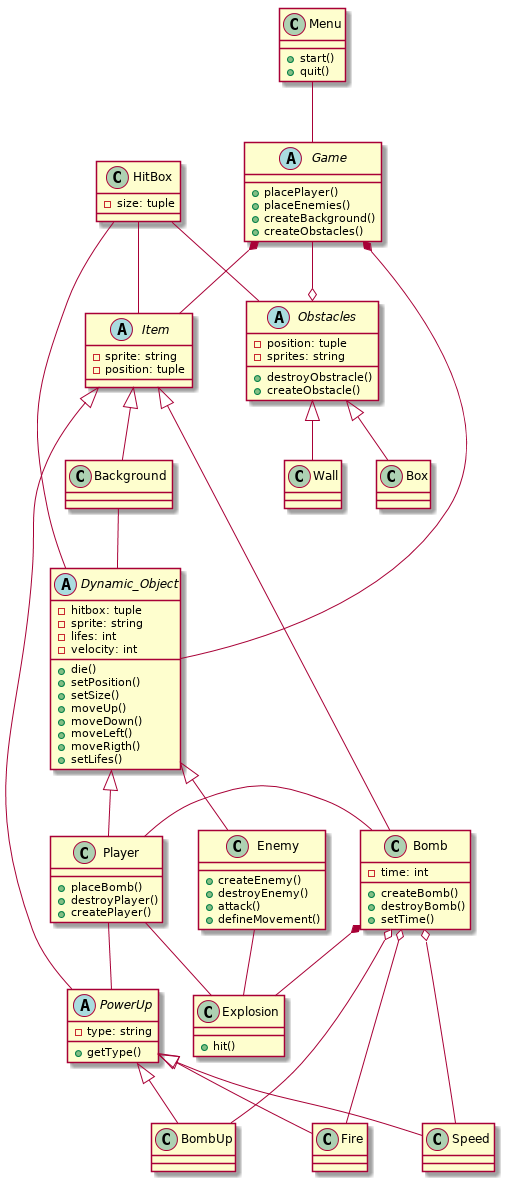

The diagram above was rendered by PlantUML. Its source (embedded in the PNG):
@startuml
abstract class Item{
  -sprite: string
  -position: tuple
}

abstract class PowerUp{
  -type: string
  +getType() 
}

abstract class Game{
  +placePlayer()
  +placeEnemies()
  +createBackground()
  +createObstacles()
}

abstract class Dynamic_Object{
  -hitbox: tuple
  -sprite: string
  -lifes: int
  -velocity: int
  +die()
  +setPosition()
  +setSize()
  +moveUp()
  +moveDown()
  +moveLeft()
  +moveRigth()
  +setLifes()
}

abstract class Obstacles{
  -position: tuple
  -sprites: string 
  +destroyObstracle()
  +createObstacle()
}

class Box{

}

class Wall{
  
}

class HitBox{
  -size: tuple
}

class Menu{
  +start()
  +quit()
}

class Bomb{
  -time: int
  +createBomb()
  +destroyBomb()
  +setTime()
}

class Background{

}

class Enemy{
  +createEnemy()
  +destroyEnemy()
  +attack()
  +defineMovement()
}

class Player{
  +placeBomb()
  +destroyPlayer()
  +createPlayer()
}

class Fire{
  
} 

class Speed{

}

class BombUp{

}

class Explosion{
  +hit()
}

Obstacles <|--  Wall
Obstacles <|-- Box
Dynamic_Object <|-- Enemy
Dynamic_Object <|-- Player
Player - Bomb
Player -- PowerUp
Player -- Explosion
PowerUp <|-- Speed
PowerUp <|-- Fire 
PowerUp <|-- BombUp
Bomb *-- Explosion
Bomb o-- Fire 
Bomb o-- Speed
Bomb o-- BombUp
Item <|-- Bomb
Item <|-- PowerUp
Item <|-- Background
Background -- Dynamic_Object
Game *-- Item
Game *-- Dynamic_Object
Obstacles o--up Game
Menu -- Game
HitBox -- Dynamic_Object
HitBox -- Item
HitBox -- Obstacles
Enemy -- Explosion
@enduml